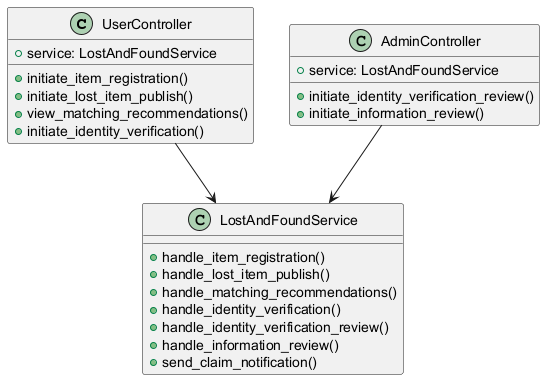

The diagram above was rendered by PlantUML. Its source (embedded in the PNG):
@startuml
class UserController {
  +service: LostAndFoundService
  +initiate_item_registration()
  +initiate_lost_item_publish()
  +view_matching_recommendations()
  +initiate_identity_verification()
}
class AdminController {
  +service: LostAndFoundService
  +initiate_identity_verification_review()
  +initiate_information_review()
}
class LostAndFoundService {
  +handle_item_registration()
  +handle_lost_item_publish()
  +handle_matching_recommendations()
  +handle_identity_verification()
  +handle_identity_verification_review()
  +handle_information_review()
  +send_claim_notification()
}
UserController --> LostAndFoundService
AdminController --> LostAndFoundService
@enduml